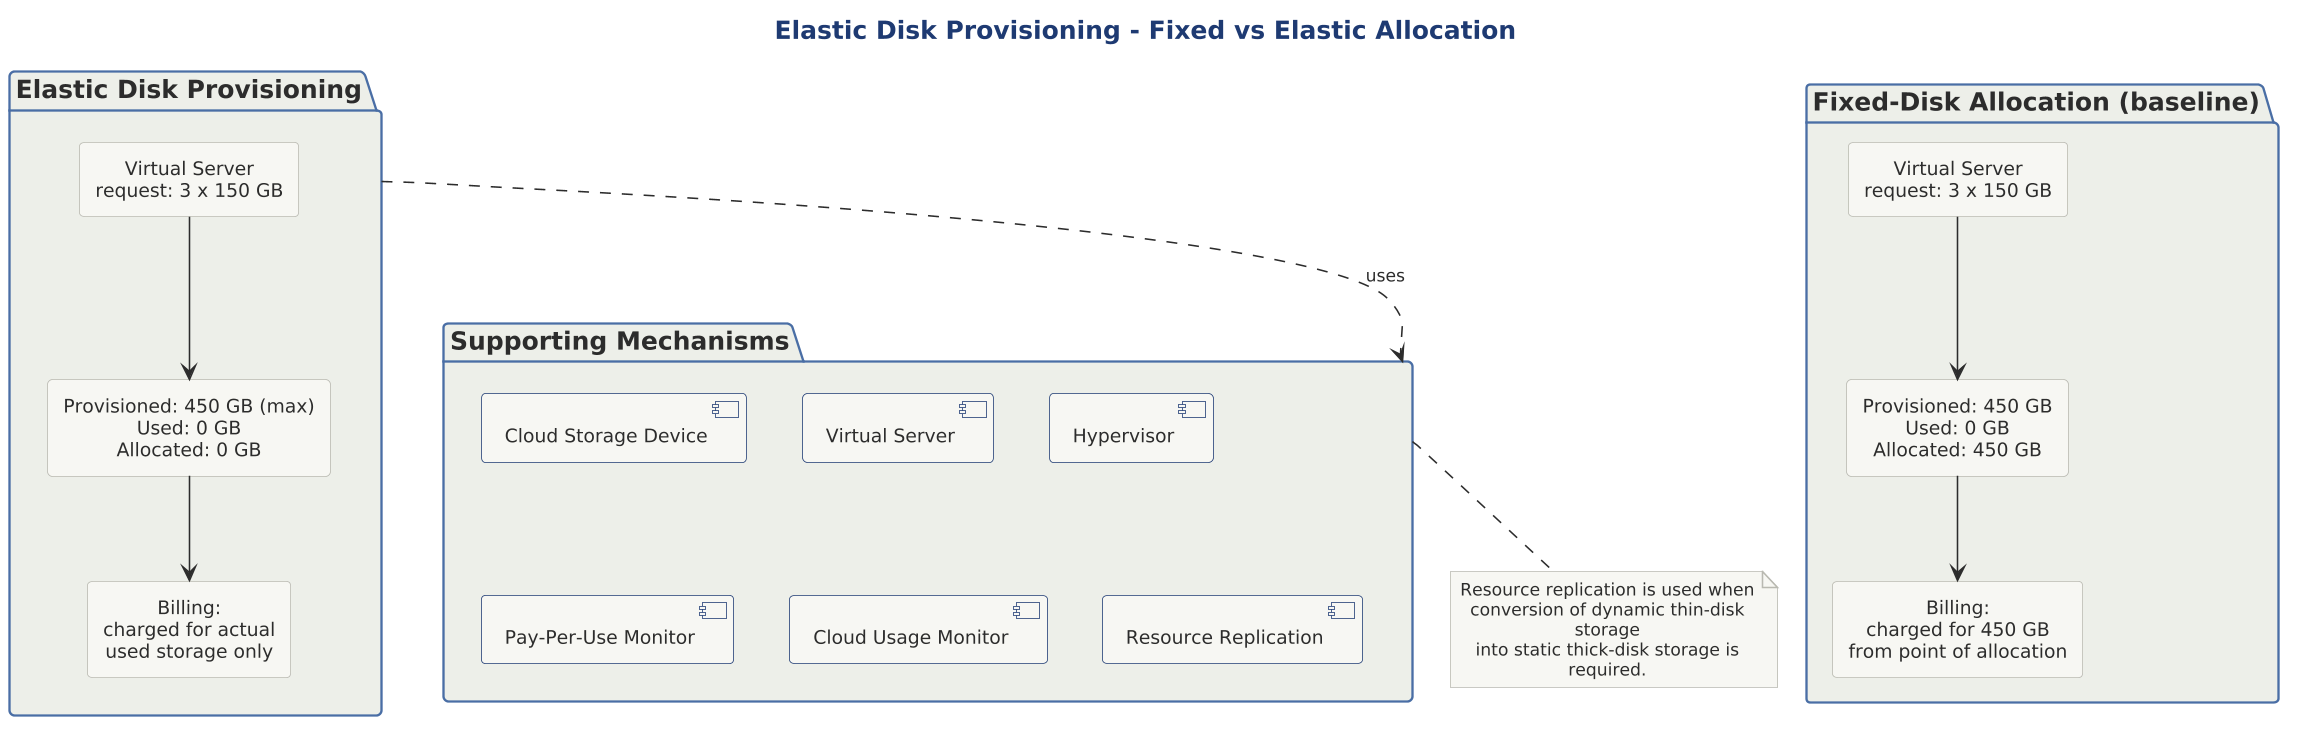

The diagram above was rendered by PlantUML. Its source (embedded in the PNG):
@startuml

scale 1.5625



title Elastic Disk Provisioning - Fixed vs Elastic Allocation

!include ../../../../../../tooling/styles/plantuml/structural/package-diagram-style.iuml

package "Fixed-Disk Allocation (baseline)" as Fixed {
  rectangle "Virtual Server\nrequest: 3 x 150 GB" as VS1
  rectangle "Provisioned: 450 GB\nUsed: 0 GB\nAllocated: 450 GB" as State1
  rectangle "Billing:\ncharged for 450 GB\nfrom point of allocation" as Bill1
  VS1 --> State1
  State1 --> Bill1
}

package "Elastic Disk Provisioning" as Elastic {
  rectangle "Virtual Server\nrequest: 3 x 150 GB" as VS2
  rectangle "Provisioned: 450 GB (max)\nUsed: 0 GB\nAllocated: 0 GB" as State2
  rectangle "Billing:\ncharged for actual\nused storage only" as Bill2
  VS2 --> State2
  State2 --> Bill2
}

package "Supporting Mechanisms" as Mechs {
  component "Cloud Storage Device" as CSD
  component "Virtual Server" as VS
  component "Hypervisor" as HV
  component "Pay-Per-Use Monitor" as PPM
  component "Cloud Usage Monitor" as CUM
  component "Resource Replication" as RR
}

Elastic ..> Mechs : uses

note bottom of Mechs
  Resource replication is used when
  conversion of dynamic thin-disk storage
  into static thick-disk storage is
  required.
end note

@enduml